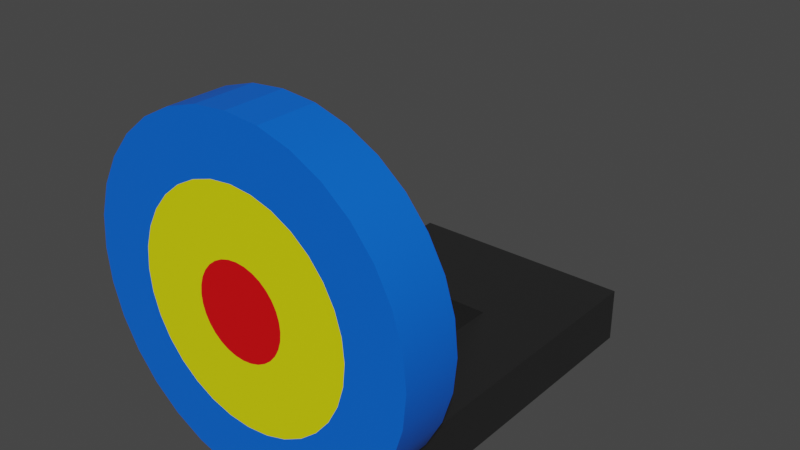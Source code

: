 # Source: target.blend  (saved by Blender 3.1.7; exported with 4.5.12 LTS)
import bpy
from mathutils import Matrix  # noqa: F401  (used for matrix-valued properties, if any)

bpy.ops.wm.read_factory_settings(use_empty=True)
scene = bpy.context.scene
scene.name = 'Scene'

# ---- collections
col_collection = bpy.data.collections.new('Collection'); scene.collection.children.link(col_collection)

# ---- materials (node trees are filled in below, after node groups)
mat_material_004 = bpy.data.materials.new('Material.004')
mat_material_004.use_transparent_shadow = False
mat_material_005 = bpy.data.materials.new('Material.005')
mat_material_005.use_transparent_shadow = False
mat_material_001 = bpy.data.materials.new('Material.001')
mat_material_001.use_transparent_shadow = False
mat_material_002 = bpy.data.materials.new('Material.002')
mat_material_002.use_transparent_shadow = False
mat_material_003 = bpy.data.materials.new('Material.003')
mat_material_003.use_transparent_shadow = False

# ---- node groups
ng_auto_smooth = bpy.data.node_groups.new('Auto Smooth', 'GeometryNodeTree')
_s = ng_auto_smooth.interface.new_socket(name='Geometry', in_out='OUTPUT', socket_type='NodeSocketGeometry')
_s = ng_auto_smooth.interface.new_socket(name='Geometry', in_out='INPUT', socket_type='NodeSocketGeometry')
_s = ng_auto_smooth.interface.new_socket(name='Angle', in_out='INPUT', socket_type='NodeSocketFloat')
_s.subtype = 'ANGLE'
_s.min_value = 0.0
_s.max_value = 3.142
ng_auto_smooth.is_modifier = True
_N = ng_auto_smooth.nodes; _L = ng_auto_smooth.links
n0 = _N.new('NodeGroupOutput'); n0.name = 'Group Output'; n0.location = (480, -100)
n1 = _N.new('NodeGroupInput'); n1.name = 'Group Input'; n1.location = (-420, -300)
n2 = _N.new('NodeGroupInput'); n2.name = 'Group Input.001'; n2.location = (-60, -100)
n3 = _N.new('GeometryNodeSetShadeSmooth'); n3.name = 'Set Shade Smooth'; n3.location = (120, -100)
n3.domain = 'EDGE'
n4 = _N.new('GeometryNodeSetShadeSmooth'); n4.name = 'Set Shade Smooth.001'; n4.location = (300, -100)
n5 = _N.new('GeometryNodeInputMeshEdgeAngle'); n5.name = 'Edge Angle'; n5.location = (-420, -220)
n6 = _N.new('GeometryNodeInputEdgeSmooth'); n6.name = 'Is Edge Smooth'; n6.location = (-60, -160)
n7 = _N.new('GeometryNodeInputShadeSmooth'); n7.name = 'Is Face Smooth'; n7.location = (-240, -340)
n8 = _N.new('FunctionNodeBooleanMath'); n8.name = 'Boolean Math'; n8.location = (-60, -220)
n9 = _N.new('FunctionNodeCompare'); n9.name = 'Compare'; n9.location = (-240, -180)
n9.operation = 'LESS_EQUAL'
_L.new(n5.outputs[0], n9.inputs[0])
_L.new(n4.outputs[0], n0.inputs[0])
_L.new(n1.outputs[1], n9.inputs[1])
_L.new(n9.outputs[0], n8.inputs[0])
_L.new(n7.outputs[0], n8.inputs[1])
_L.new(n2.outputs[0], n3.inputs[0])
_L.new(n6.outputs[0], n3.inputs[1])
_L.new(n3.outputs[0], n4.inputs[0])
_L.new(n8.outputs[0], n3.inputs[2])
n0.is_active_output = True

# ---- material node trees
mat_material_004.use_nodes = True; mat_material_004.node_tree.nodes.clear()
_N = mat_material_004.node_tree.nodes; _L = mat_material_004.node_tree.links
n0 = _N.new('ShaderNodeBsdfPrincipled'); n0.name = 'Principled BSDF'; n0.location = (10, 300)
n0.distribution = 'GGX'
n0.subsurface_method = 'RANDOM_WALK_SKIN'
n0.inputs[0].default_value = (0.01739, 0.01739, 0.01739, 1.0)
n0.inputs[3].default_value = 1.45
n0.inputs[27].default_value = (0.0, 0.0, 0.0, 1.0)
n0.inputs[28].default_value = 1.0
n1 = _N.new('ShaderNodeOutputMaterial'); n1.name = 'Material Output'; n1.location = (300, 300)
_L.new(n0.outputs[0], n1.inputs[0])
n1.is_active_output = True
mat_material_005.use_nodes = True; mat_material_005.node_tree.nodes.clear()
_N = mat_material_005.node_tree.nodes; _L = mat_material_005.node_tree.links
n0 = _N.new('ShaderNodeBsdfPrincipled'); n0.name = 'Principled BSDF'; n0.location = (10, 300)
n0.distribution = 'GGX'
n0.subsurface_method = 'RANDOM_WALK_SKIN'
n0.inputs[0].default_value = (0.01739, 0.01739, 0.01739, 1.0)
n0.inputs[3].default_value = 1.45
n0.inputs[27].default_value = (0.0, 0.0, 0.0, 1.0)
n0.inputs[28].default_value = 1.0
n1 = _N.new('ShaderNodeOutputMaterial'); n1.name = 'Material Output'; n1.location = (300, 300)
_L.new(n0.outputs[0], n1.inputs[0])
n1.is_active_output = True
mat_material_001.use_nodes = True; mat_material_001.node_tree.nodes.clear()
_N = mat_material_001.node_tree.nodes; _L = mat_material_001.node_tree.links
n0 = _N.new('ShaderNodeBsdfPrincipled'); n0.name = 'Principled BSDF'; n0.location = (10, 300)
n0.distribution = 'GGX'
n0.subsurface_method = 'RANDOM_WALK_SKIN'
n0.inputs[0].default_value = (0.0, 0.129, 0.8, 1.0)
n0.inputs[3].default_value = 1.45
n0.inputs[27].default_value = (0.0, 0.0, 0.0, 1.0)
n0.inputs[28].default_value = 1.0
n1 = _N.new('ShaderNodeOutputMaterial'); n1.name = 'Material Output'; n1.location = (300, 300)
_L.new(n0.outputs[0], n1.inputs[0])
n1.is_active_output = True
mat_material_002.use_nodes = True; mat_material_002.node_tree.nodes.clear()
_N = mat_material_002.node_tree.nodes; _L = mat_material_002.node_tree.links
n0 = _N.new('ShaderNodeBsdfPrincipled'); n0.name = 'Principled BSDF'; n0.location = (10, 300)
n0.distribution = 'GGX'
n0.subsurface_method = 'RANDOM_WALK_SKIN'
n0.inputs[0].default_value = (0.7815, 0.8, 0.0, 1.0)
n0.inputs[3].default_value = 1.45
n0.inputs[27].default_value = (0.0, 0.0, 0.0, 1.0)
n0.inputs[28].default_value = 1.0
n1 = _N.new('ShaderNodeOutputMaterial'); n1.name = 'Material Output'; n1.location = (300, 300)
_L.new(n0.outputs[0], n1.inputs[0])
n1.is_active_output = True
mat_material_003.use_nodes = True; mat_material_003.node_tree.nodes.clear()
_N = mat_material_003.node_tree.nodes; _L = mat_material_003.node_tree.links
n0 = _N.new('ShaderNodeBsdfPrincipled'); n0.name = 'Principled BSDF'; n0.location = (10, 300)
n0.distribution = 'GGX'
n0.subsurface_method = 'RANDOM_WALK_SKIN'
n0.inputs[0].default_value = (0.8, 0.0, 0.002551, 1.0)
n0.inputs[3].default_value = 1.45
n0.inputs[27].default_value = (0.0, 0.0, 0.0, 1.0)
n0.inputs[28].default_value = 1.0
n1 = _N.new('ShaderNodeOutputMaterial'); n1.name = 'Material Output'; n1.location = (300, 300)
_L.new(n0.outputs[0], n1.inputs[0])
n1.is_active_output = True

# ---- world
world_world = bpy.data.worlds.new('World'); scene.world = world_world
world_world.use_nodes = True; world_world.node_tree.nodes.clear()
_N = world_world.node_tree.nodes; _L = world_world.node_tree.links
n0 = _N.new('ShaderNodeOutputWorld'); n0.name = 'World Output'; n0.location = (300, 300)
n1 = _N.new('ShaderNodeBackground'); n1.name = 'Background'; n1.location = (10, 300)
n1.inputs[0].default_value = (0.05088, 0.05088, 0.05088, 1.0)
_L.new(n1.outputs[0], n0.inputs[0])
n0.is_active_output = True
world_world.color = (0.05088, 0.05088, 0.05088)
world_world.use_sun_shadow = False
world_world.sun_shadow_jitter_overblur = 0.0

# ---- meshes
me_cube_002 = bpy.data.meshes.new('Cube.002')
me_cube_002.from_pydata([(-1.0, -1.0, -1.0), (-1.0, -1.0, 1.0), (-1.0, 1.0, -1.0), (-1.0, 1.0, 1.0), (1.0, -1.0, -1.0), (1.0, -1.0, 1.0), (1.0, 1.0, -1.0), (1.0, 1.0, 1.0), (-1.0, 1.804, 1.0), (-1.0, 1.804, -1.0), (1.0, 1.804, -1.0), (1.0, 1.804, 1.0), (-0.3452, -1.323, 5.046), (-0.3452, -1.015, 6.822), (-0.3452, 0.2812, -0.06532), (-0.3452, 0.5898, 1.71), (0.3452, -1.323, 5.046), (0.3452, -1.015, 6.822), (0.3452, 0.2812, -0.06532), (0.3452, 0.5898, 1.71), (-0.3452, 0.856, 0.8624), (-0.3452, 0.5473, -0.9133), (0.3452, 0.5473, -0.9133), (0.3452, 0.856, 0.8624), (0.0, -0.9967, 11.16), (-3.735e-08, -1.492, 6.698), (0.2774, -0.9967, 11.05), (0.07395, -1.492, 6.667), (0.5442, -0.9967, 10.7), (0.1451, -1.492, 6.575), (0.7901, -0.9967, 10.14), (0.2106, -1.492, 6.425), (1.006, -0.9967, 9.381), (0.268, -1.492, 6.223), (1.182, -0.9967, 8.458), (0.3152, -1.492, 5.977), (1.314, -0.9967, 7.406), (0.3502, -1.492, 5.697), (1.395, -0.9967, 6.263), (0.3718, -1.492, 5.392), (1.422, -0.9967, 5.076), (0.3791, -1.492, 5.076), (1.395, -0.9967, 3.888), (0.3718, -1.492, 4.759), (1.314, -0.9967, 2.746), (0.3502, -1.492, 4.455), (1.182, -0.9967, 1.693), (0.3152, -1.492, 4.174), (1.006, -0.9967, 0.7705), (0.268, -1.492, 3.928), (0.7901, -0.9967, 0.01331), (0.2106, -1.492, 3.726), (0.5442, -0.9967, -0.5493), (0.1451, -1.492, 3.576), (0.2774, -0.9967, -0.8958), (0.07395, -1.492, 3.484), (-1.243e-07, -0.9967, -1.013), (-5.148e-08, -1.492, 3.453), (-0.2774, -0.9967, -0.8958), (-0.07395, -1.492, 3.484), (-0.5442, -0.9967, -0.5493), (-0.1451, -1.492, 3.576), (-0.7901, -0.9967, 0.01331), (-0.2106, -1.492, 3.726), (-1.006, -0.9967, 0.7705), (-0.268, -1.492, 3.928), (-1.182, -0.9967, 1.693), (-0.3152, -1.492, 4.174), (-1.314, -0.9967, 2.746), (-0.3502, -1.492, 4.455), (-1.395, -0.9967, 3.888), (-0.3718, -1.492, 4.759), (-1.422, -0.9967, 5.076), (-0.3791, -1.492, 5.076), (-1.395, -0.9967, 6.263), (-0.3718, -1.492, 5.392), (-1.314, -0.9967, 7.406), (-0.3502, -1.492, 5.697), (-1.182, -0.9967, 8.458), (-0.3152, -1.492, 5.977), (-1.006, -0.9967, 9.381), (-0.268, -1.492, 6.223), (-0.7901, -0.9967, 10.14), (-0.2106, -1.492, 6.425), (-0.5442, -0.9967, 10.7), (-0.1451, -1.492, 6.575), (-0.2774, -0.9967, 11.05), (-0.07395, -1.492, 6.667), (0.2774, -1.492, 11.05), (0.0, -1.492, 11.16), (0.5442, -1.492, 10.7), (0.7901, -1.492, 10.14), (1.006, -1.492, 9.381), (1.182, -1.492, 8.458), (1.314, -1.492, 7.406), (1.395, -1.492, 6.263), (1.422, -1.492, 5.076), (1.395, -1.492, 3.888), (1.314, -1.492, 2.746), (1.182, -1.492, 1.693), (1.006, -1.492, 0.7705), (0.7901, -1.492, 0.01331), (0.5442, -1.492, -0.5493), (0.2774, -1.492, -0.8958), (-1.243e-07, -1.492, -1.013), (-0.2774, -1.492, -0.8958), (-0.5442, -1.492, -0.5493), (-0.7901, -1.492, 0.01331), (-1.006, -1.492, 0.7705), (-1.182, -1.492, 1.693), (-1.314, -1.492, 2.746), (-1.395, -1.492, 3.888), (-1.422, -1.492, 5.076), (-1.395, -1.492, 6.263), (-1.314, -1.492, 7.406), (-1.182, -1.492, 8.458), (-1.006, -1.492, 9.381), (-0.7901, -1.492, 10.14), (-0.5442, -1.492, 10.7), (-0.2774, -1.492, 11.05), (0.182, -1.492, 8.994), (-6.224e-08, -1.492, 9.071), (0.3571, -1.492, 8.766), (0.5184, -1.492, 8.397), (0.6598, -1.492, 7.9), (0.7759, -1.492, 7.295), (0.8621, -1.492, 6.604), (0.9152, -1.492, 5.855), (0.9331, -1.492, 5.076), (0.9152, -1.492, 4.296), (0.8621, -1.492, 3.547), (0.7759, -1.492, 2.856), (0.6598, -1.492, 2.251), (0.5184, -1.492, 1.754), (0.3571, -1.492, 1.385), (0.182, -1.492, 1.157), (-9.504e-08, -1.492, 1.081), (-0.182, -1.492, 1.157), (-0.3571, -1.492, 1.385), (-0.5184, -1.492, 1.754), (-0.6598, -1.492, 2.251), (-0.7759, -1.492, 2.856), (-0.8621, -1.492, 3.547), (-0.9152, -1.492, 4.296), (-0.9331, -1.492, 5.076), (-0.9152, -1.492, 5.855), (-0.8621, -1.492, 6.604), (-0.7759, -1.492, 7.295), (-0.6598, -1.492, 7.9), (-0.5184, -1.492, 8.397), (-0.3571, -1.492, 8.766), (-0.182, -1.492, 8.994)], [], [(0, 1, 3, 2), (2, 3, 8, 9), (6, 7, 5, 4), (4, 5, 1, 0), (2, 6, 4, 0), (7, 3, 1, 5), (9, 8, 11, 10), (7, 6, 10, 11), (6, 2, 9, 10), (3, 7, 11, 8), (12, 13, 15, 14), (15, 19, 23, 20), (18, 19, 17, 16), (16, 17, 13, 12), (14, 18, 16, 12), (19, 15, 13, 17), (21, 20, 23, 22), (14, 15, 20, 21), (19, 18, 22, 23), (18, 14, 21, 22), (24, 89, 88, 26), (26, 88, 90, 28), (28, 90, 91, 30), (30, 91, 92, 32), (32, 92, 93, 34), (34, 93, 94, 36), (36, 94, 95, 38), (38, 95, 96, 40), (40, 96, 97, 42), (42, 97, 98, 44), (44, 98, 99, 46), (46, 99, 100, 48), (48, 100, 101, 50), (50, 101, 102, 52), (52, 102, 103, 54), (54, 103, 104, 56), (56, 104, 105, 58), (58, 105, 106, 60), (60, 106, 107, 62), (62, 107, 108, 64), (64, 108, 109, 66), (66, 109, 110, 68), (68, 110, 111, 70), (70, 111, 112, 72), (72, 112, 113, 74), (74, 113, 114, 76), (76, 114, 115, 78), (78, 115, 116, 80), (80, 116, 117, 82), (82, 117, 118, 84), (27, 25, 87, 85, 83, 81, 79, 77, 75, 73, 71, 69, 67, 65, 63, 61, 59, 57, 55, 53, 51, 49, 47, 45, 43, 41, 39, 37, 35, 33, 31, 29), (84, 118, 119, 86), (86, 119, 89, 24), (24, 26, 28, 30, 32, 34, 36, 38, 40, 42, 44, 46, 48, 50, 52, 54, 56, 58, 60, 62, 64, 66, 68, 70, 72, 74, 76, 78, 80, 82, 84, 86), (121, 120, 88, 89), (120, 122, 90, 88), (122, 123, 91, 90), (123, 124, 92, 91), (124, 125, 93, 92), (125, 126, 94, 93), (126, 127, 95, 94), (127, 128, 96, 95), (128, 129, 97, 96), (129, 130, 98, 97), (130, 131, 99, 98), (131, 132, 100, 99), (132, 133, 101, 100), (133, 134, 102, 101), (134, 135, 103, 102), (135, 136, 104, 103), (136, 137, 105, 104), (137, 138, 106, 105), (138, 139, 107, 106), (139, 140, 108, 107), (140, 141, 109, 108), (141, 142, 110, 109), (142, 143, 111, 110), (143, 144, 112, 111), (144, 145, 113, 112), (145, 146, 114, 113), (146, 147, 115, 114), (147, 148, 116, 115), (148, 149, 117, 116), (149, 150, 118, 117), (150, 151, 119, 118), (151, 121, 89, 119), (25, 27, 120, 121), (27, 29, 122, 120), (29, 31, 123, 122), (31, 33, 124, 123), (33, 35, 125, 124), (35, 37, 126, 125), (37, 39, 127, 126), (39, 41, 128, 127), (41, 43, 129, 128), (43, 45, 130, 129), (45, 47, 131, 130), (47, 49, 132, 131), (49, 51, 133, 132), (51, 53, 134, 133), (53, 55, 135, 134), (55, 57, 136, 135), (57, 59, 137, 136), (59, 61, 138, 137), (61, 63, 139, 138), (63, 65, 140, 139), (65, 67, 141, 140), (67, 69, 142, 141), (69, 71, 143, 142), (71, 73, 144, 143), (73, 75, 145, 144), (75, 77, 146, 145), (77, 79, 147, 146), (79, 81, 148, 147), (81, 83, 149, 148), (83, 85, 150, 149), (85, 87, 151, 150), (87, 25, 121, 151)])
me_cube_002.polygons.foreach_set('use_smooth', [0, 0, 0, 0, 0, 0, 0, 0, 0, 0, 0, 0, 0, 0, 0, 0, 0, 0, 0, 0, 1, 1, 1, 1, 1, 1, 1, 1, 1, 1, 1, 1, 1, 1, 1, 1, 1, 1, 1, 1, 1, 1, 1, 1, 1, 1, 1, 1, 1, 1, 1, 1, 1, 1, 1, 1, 1, 1, 1, 1, 1, 1, 1, 1, 1, 1, 1, 1, 1, 1, 1, 1, 1, 1, 1, 1, 1, 1, 1, 1, 1, 1, 1, 1, 1, 1, 1, 1, 1, 1, 1, 1, 1, 1, 1, 1, 1, 1, 1, 1, 1, 1, 1, 1, 1, 1, 1, 1, 1, 1, 1, 1, 1, 1, 1, 1, 1, 1])
me_cube_002.polygons.foreach_set('material_index', [0, 0, 0, 0, 0, 0, 0, 0, 0, 0, 1, 1, 1, 1, 1, 1, 1, 1, 1, 1, 2, 2, 2, 2, 2, 2, 2, 2, 2, 2, 2, 2, 2, 2, 2, 2, 2, 2, 2, 2, 2, 2, 2, 2, 2, 2, 2, 2, 2, 2, 4, 2, 2, 2, 2, 2, 2, 2, 2, 2, 2, 2, 2, 2, 2, 2, 2, 2, 2, 2, 2, 2, 2, 2, 2, 2, 2, 2, 2, 2, 2, 2, 2, 2, 2, 2, 3, 3, 3, 3, 3, 3, 3, 3, 3, 3, 3, 3, 3, 3, 3, 3, 3, 3, 3, 3, 3, 3, 3, 3, 3, 3, 3, 3, 3, 3, 3, 3])
_uv = me_cube_002.uv_layers.new(name='UVMap')
_uv.uv.foreach_set('vector', [0.375, 0.0, 0.625, 0.0, 0.625, 0.25, 0.375, 0.25, 0.375, 0.25, 0.625, 0.25, 0.625, 0.25, 0.375, 0.25, 0.375, 0.5, 0.625, 0.5, 0.625, 0.75, 0.375, 0.75, 0.375, 0.75, 0.625, 0.75, 0.625, 1.0, 0.375, 1.0, 0.125, 0.5, 0.375, 0.5, 0.375, 0.75, 0.125, 0.75, 0.625, 0.5, 0.875, 0.5, 0.875, 0.75, 0.625, 0.75, 0.375, 0.25, 0.625, 0.25, 0.625, 0.5, 0.375, 0.5, 0.625, 0.5, 0.375, 0.5, 0.375, 0.5, 0.625, 0.5, 0.375, 0.5, 0.125, 0.5, 0.125, 0.5, 0.375, 0.5, 0.875, 0.5, 0.625, 0.5, 0.625, 0.5, 0.875, 0.5, 0.375, 0.0, 0.625, 0.0, 0.625, 0.25, 0.375, 0.25, 0.875, 0.5, 0.625, 0.5, 0.625, 0.5, 0.875, 0.5, 0.375, 0.5, 0.625, 0.5, 0.625, 0.75, 0.375, 0.75, 0.375, 0.75, 0.625, 0.75, 0.625, 1.0, 0.375, 1.0, 0.125, 0.5, 0.375, 0.5, 0.375, 0.75, 0.125, 0.75, 0.625, 0.5, 0.875, 0.5, 0.875, 0.75, 0.625, 0.75, 0.375, 0.25, 0.625, 0.25, 0.625, 0.5, 0.375, 0.5, 0.375, 0.25, 0.625, 0.25, 0.625, 0.25, 0.375, 0.25, 0.625, 0.5, 0.375, 0.5, 0.375, 0.5, 0.625, 0.5, 0.375, 0.5, 0.125, 0.5, 0.125, 0.5, 0.375, 0.5, 1.0, 0.5, 1.0, 1.0, 0.9688, 1.0, 0.9688, 0.5, 0.9688, 0.5, 0.9688, 1.0, 0.9375, 1.0, 0.9375, 0.5, 0.9375, 0.5, 0.9375, 1.0, 0.9062, 1.0, 0.9062, 0.5, 0.9062, 0.5, 0.9062, 1.0, 0.875, 1.0, 0.875, 0.5, 0.875, 0.5, 0.875, 1.0, 0.8438, 1.0, 0.8438, 0.5, 0.8438, 0.5, 0.8438, 1.0, 0.8125, 1.0, 0.8125, 0.5, 0.8125, 0.5, 0.8125, 1.0, 0.7812, 1.0, 0.7812, 0.5, 0.7812, 0.5, 0.7812, 1.0, 0.75, 1.0, 0.75, 0.5, 0.75, 0.5, 0.75, 1.0, 0.7188, 1.0, 0.7188, 0.5, 0.7188, 0.5, 0.7188, 1.0, 0.6875, 1.0, 0.6875, 0.5, 0.6875, 0.5, 0.6875, 1.0, 0.6562, 1.0, 0.6562, 0.5, 0.6562, 0.5, 0.6562, 1.0, 0.625, 1.0, 0.625, 0.5, 0.625, 0.5, 0.625, 1.0, 0.5938, 1.0, 0.5938, 0.5, 0.5938, 0.5, 0.5938, 1.0, 0.5625, 1.0, 0.5625, 0.5, 0.5625, 0.5, 0.5625, 1.0, 0.5312, 1.0, 0.5312, 0.5, 0.5312, 0.5, 0.5312, 1.0, 0.5, 1.0, 0.5, 0.5, 0.5, 0.5, 0.5, 1.0, 0.4688, 1.0, 0.4688, 0.5, 0.4688, 0.5, 0.4688, 1.0, 0.4375, 1.0, 0.4375, 0.5, 0.4375, 0.5, 0.4375, 1.0, 0.4062, 1.0, 0.4062, 0.5, 0.4062, 0.5, 0.4062, 1.0, 0.375, 1.0, 0.375, 0.5, 0.375, 0.5, 0.375, 1.0, 0.3438, 1.0, 0.3438, 0.5, 0.3438, 0.5, 0.3438, 1.0, 0.3125, 1.0, 0.3125, 0.5, 0.3125, 0.5, 0.3125, 1.0, 0.2812, 1.0, 0.2812, 0.5, 0.2812, 0.5, 0.2812, 1.0, 0.25, 1.0, 0.25, 0.5, 0.25, 0.5, 0.25, 1.0, 0.2188, 1.0, 0.2188, 0.5, 0.2188, 0.5, 0.2188, 1.0, 0.1875, 1.0, 0.1875, 0.5, 0.1875, 0.5, 0.1875, 1.0, 0.1562, 1.0, 0.1562, 0.5, 0.1562, 0.5, 0.1562, 1.0, 0.125, 1.0, 0.125, 0.5, 0.125, 0.5, 0.125, 1.0, 0.09375, 1.0, 0.09375, 0.5, 0.09375, 0.5, 0.09375, 1.0, 0.0625, 1.0, 0.0625, 0.5, 0.2625, 0.3127, 0.25, 0.314, 0.2375, 0.3127, 0.2255, 0.3091, 0.2145, 0.3032, 0.2048, 0.2952, 0.1968, 0.2855, 0.1909, 0.2745, 0.1873, 0.2625, 0.186, 0.25, 0.1873, 0.2375, 0.1909, 0.2255, 0.1968, 0.2145, 0.2048, 0.2048, 0.2145, 0.1968, 0.2255, 0.1909, 0.2375, 0.1873, 0.25, 0.186, 0.2625, 0.1873, 0.2745, 0.1909, 0.2855, 0.1968, 0.2952, 0.2048, 0.3032, 0.2145, 0.3091, 0.2255, 0.3127, 0.2375, 0.314, 0.25, 0.3127, 0.2625, 0.3091, 0.2745, 0.3032, 0.2855, 0.2952, 0.2952, 0.2855, 0.3032, 0.2745, 0.3091, 0.0625, 0.5, 0.0625, 1.0, 0.03125, 1.0, 0.03125, 0.5, 0.03125, 0.5, 0.03125, 1.0, 0.0, 1.0, 0.0, 0.5, 0.75, 0.49, 0.7968, 0.4854, 0.8418, 0.4717, 0.8833, 0.4496, 0.9197, 0.4197, 0.9496, 0.3833, 0.9717, 0.3418, 0.9854, 0.2968, 0.99, 0.25, 0.9854, 0.2032, 0.9717, 0.1582, 0.9496, 0.1167, 0.9197, 0.08029, 0.8833, 0.05045, 0.8418, 0.02827, 0.7968, 0.01461, 0.75, 0.01, 0.7032, 0.01461, 0.6582, 0.02827, 0.6167, 0.05045, 0.5803, 0.08029, 0.5504, 0.1167, 0.5283, 0.1582, 0.5146, 0.2032, 0.51, 0.25, 0.5146, 0.2968, 0.5283, 0.3418, 0.5504, 0.3833, 0.5803, 0.4197, 0.6167, 0.4496, 0.6582, 0.4717, 0.7032, 0.4854, 0.25, 0.4075, 0.2807, 0.4045, 0.2968, 0.4854, 0.25, 0.49, 0.2807, 0.4045, 0.3103, 0.3955, 0.3418, 0.4717, 0.2968, 0.4854, 0.3103, 0.3955, 0.3375, 0.3809, 0.3833, 0.4496, 0.3418, 0.4717, 0.3375, 0.3809, 0.3614, 0.3614, 0.4197, 0.4197, 0.3833, 0.4496, 0.3614, 0.3614, 0.3809, 0.3375, 0.4496, 0.3833, 0.4197, 0.4197, 0.3809, 0.3375, 0.3955, 0.3103, 0.4717, 0.3418, 0.4496, 0.3833, 0.3955, 0.3103, 0.4045, 0.2807, 0.4854, 0.2968, 0.4717, 0.3418, 0.4045, 0.2807, 0.4075, 0.25, 0.49, 0.25, 0.4854, 0.2968, 0.4075, 0.25, 0.4045, 0.2193, 0.4854, 0.2032, 0.49, 0.25, 0.4045, 0.2193, 0.3955, 0.1897, 0.4717, 0.1582, 0.4854, 0.2032, 0.3955, 0.1897, 0.3809, 0.1625, 0.4496, 0.1167, 0.4717, 0.1582, 0.3809, 0.1625, 0.3614, 0.1386, 0.4197, 0.08029, 0.4496, 0.1167, 0.3614, 0.1386, 0.3375, 0.1191, 0.3833, 0.05045, 0.4197, 0.08029, 0.3375, 0.1191, 0.3103, 0.1045, 0.3418, 0.02827, 0.3833, 0.05045, 0.3103, 0.1045, 0.2807, 0.09555, 0.2968, 0.01461, 0.3418, 0.02827, 0.2807, 0.09555, 0.25, 0.09252, 0.25, 0.01, 0.2968, 0.01461, 0.25, 0.09252, 0.2193, 0.09555, 0.2032, 0.01461, 0.25, 0.01, 0.2193, 0.09555, 0.1897, 0.1045, 0.1582, 0.02827, 0.2032, 0.01461, 0.1897, 0.1045, 0.1625, 0.1191, 0.1167, 0.05045, 0.1582, 0.02827, 0.1625, 0.1191, 0.1386, 0.1386, 0.08029, 0.08029, 0.1167, 0.05045, 0.1386, 0.1386, 0.1191, 0.1625, 0.05045, 0.1167, 0.08029, 0.08029, 0.1191, 0.1625, 0.1045, 0.1897, 0.02827, 0.1582, 0.05045, 0.1167, 0.1045, 0.1897, 0.09555, 0.2193, 0.01461, 0.2032, 0.02827, 0.1582, 0.09555, 0.2193, 0.09252, 0.25, 0.01, 0.25, 0.01461, 0.2032, 0.09252, 0.25, 0.09555, 0.2807, 0.01461, 0.2968, 0.01, 0.25, 0.09555, 0.2807, 0.1045, 0.3103, 0.02827, 0.3418, 0.01461, 0.2968, 0.1045, 0.3103, 0.1191, 0.3375, 0.05045, 0.3833, 0.02827, 0.3418, 0.1191, 0.3375, 0.1386, 0.3614, 0.08029, 0.4197, 0.05045, 0.3833, 0.1386, 0.3614, 0.1625, 0.3809, 0.1167, 0.4496, 0.08029, 0.4197, 0.1625, 0.3809, 0.1897, 0.3955, 0.1582, 0.4717, 0.1167, 0.4496, 0.1897, 0.3955, 0.2193, 0.4045, 0.2032, 0.4854, 0.1582, 0.4717, 0.2193, 0.4045, 0.25, 0.4075, 0.25, 0.49, 0.2032, 0.4854, 0.25, 0.314, 0.2625, 0.3127, 0.2807, 0.4045, 0.25, 0.4075, 0.2625, 0.3127, 0.2745, 0.3091, 0.3103, 0.3955, 0.2807, 0.4045, 0.2745, 0.3091, 0.2855, 0.3032, 0.3375, 0.3809, 0.3103, 0.3955, 0.2855, 0.3032, 0.2952, 0.2952, 0.3614, 0.3614, 0.3375, 0.3809, 0.2952, 0.2952, 0.3032, 0.2855, 0.3809, 0.3375, 0.3614, 0.3614, 0.3032, 0.2855, 0.3091, 0.2745, 0.3955, 0.3103, 0.3809, 0.3375, 0.3091, 0.2745, 0.3127, 0.2625, 0.4045, 0.2807, 0.3955, 0.3103, 0.3127, 0.2625, 0.314, 0.25, 0.4075, 0.25, 0.4045, 0.2807, 0.314, 0.25, 0.3127, 0.2375, 0.4045, 0.2193, 0.4075, 0.25, 0.3127, 0.2375, 0.3091, 0.2255, 0.3955, 0.1897, 0.4045, 0.2193, 0.3091, 0.2255, 0.3032, 0.2145, 0.3809, 0.1625, 0.3955, 0.1897, 0.3032, 0.2145, 0.2952, 0.2048, 0.3614, 0.1386, 0.3809, 0.1625, 0.2952, 0.2048, 0.2855, 0.1968, 0.3375, 0.1191, 0.3614, 0.1386, 0.2855, 0.1968, 0.2745, 0.1909, 0.3103, 0.1045, 0.3375, 0.1191, 0.2745, 0.1909, 0.2625, 0.1873, 0.2807, 0.09555, 0.3103, 0.1045, 0.2625, 0.1873, 0.25, 0.186, 0.25, 0.09252, 0.2807, 0.09555, 0.25, 0.186, 0.2375, 0.1873, 0.2193, 0.09555, 0.25, 0.09252, 0.2375, 0.1873, 0.2255, 0.1909, 0.1897, 0.1045, 0.2193, 0.09555, 0.2255, 0.1909, 0.2145, 0.1968, 0.1625, 0.1191, 0.1897, 0.1045, 0.2145, 0.1968, 0.2048, 0.2048, 0.1386, 0.1386, 0.1625, 0.1191, 0.2048, 0.2048, 0.1968, 0.2145, 0.1191, 0.1625, 0.1386, 0.1386, 0.1968, 0.2145, 0.1909, 0.2255, 0.1045, 0.1897, 0.1191, 0.1625, 0.1909, 0.2255, 0.1873, 0.2375, 0.09555, 0.2193, 0.1045, 0.1897, 0.1873, 0.2375, 0.186, 0.25, 0.09252, 0.25, 0.09555, 0.2193, 0.186, 0.25, 0.1873, 0.2625, 0.09555, 0.2807, 0.09252, 0.25, 0.1873, 0.2625, 0.1909, 0.2745, 0.1045, 0.3103, 0.09555, 0.2807, 0.1909, 0.2745, 0.1968, 0.2855, 0.1191, 0.3375, 0.1045, 0.3103, 0.1968, 0.2855, 0.2048, 0.2952, 0.1386, 0.3614, 0.1191, 0.3375, 0.2048, 0.2952, 0.2145, 0.3032, 0.1625, 0.3809, 0.1386, 0.3614, 0.2145, 0.3032, 0.2255, 0.3091, 0.1897, 0.3955, 0.1625, 0.3809, 0.2255, 0.3091, 0.2375, 0.3127, 0.2193, 0.4045, 0.1897, 0.3955, 0.2375, 0.3127, 0.25, 0.314, 0.25, 0.4075, 0.2193, 0.4045])
me_cube_002.materials.append(mat_material_004)
me_cube_002.materials.append(mat_material_005)
me_cube_002.materials.append(mat_material_001)
me_cube_002.materials.append(mat_material_002)
me_cube_002.materials.append(mat_material_003)
me_cube_002.use_remesh_fix_poles = True
me_cube_002.use_remesh_preserve_attributes = False
me_cube_002.update()

# ---- objects
ob_cube_001 = bpy.data.objects.new('Cube.001', me_cube_002)

# ---- transforms, parenting, visibility, modifiers, constraints
ob_cube_001.location = (0.0, 1.244, 0.378)
ob_cube_001.scale = (1.0, 1.0, 0.2336)
_m = ob_cube_001.modifiers.new('Auto Smooth', 'NODES')
_m.node_group = ng_auto_smooth
_gi = [s.identifier for s in ng_auto_smooth.interface.items_tree if s.item_type == 'SOCKET' and s.in_out == 'INPUT']
_m[_gi[1]] = 0.5236  # Angle

# ---- collection membership
col_collection.objects.link(ob_cube_001)

# ---- scene / render settings (as saved in the file)
scene.frame_start = 1; scene.frame_end = 250; scene.frame_set(1)
scene.render.engine = 'BLENDER_EEVEE_NEXT'
scene.cycles.sampling_pattern = 'TABULATED_SOBOL'
scene.cycles.use_light_tree = False
scene.view_settings.view_transform = 'Filmic'
bpy.context.view_layer.update()

# ---- added for rendering (the .blend has no active camera and no usable light): camera, sun
cam_auto = bpy.data.cameras.new('AutoCamera')
cam_auto.lens = 50.0
cam_auto.sensor_width = 36.0
cam_auto.clip_end = 1000.0
ob_auto_camera = bpy.data.objects.new('AutoCamera', cam_auto)
scene.collection.objects.link(ob_auto_camera)
ob_auto_camera.location = (4.81152, -4.37354, 5.41283)
ob_auto_camera.rotation_euler = (1.09748, -7.21219e-08, 0.694738)
scene.camera = ob_auto_camera
light_auto_sun = bpy.data.lights.new('AutoSun', 'SUN')
light_auto_sun.energy = 3.0
light_auto_sun.angle = 0.0523599
ob_auto_sun = bpy.data.objects.new('AutoSun', light_auto_sun)
scene.collection.objects.link(ob_auto_sun)
ob_auto_sun.rotation_euler = (0.872665, 0.174533, 0.523599)
bpy.context.view_layer.update()
